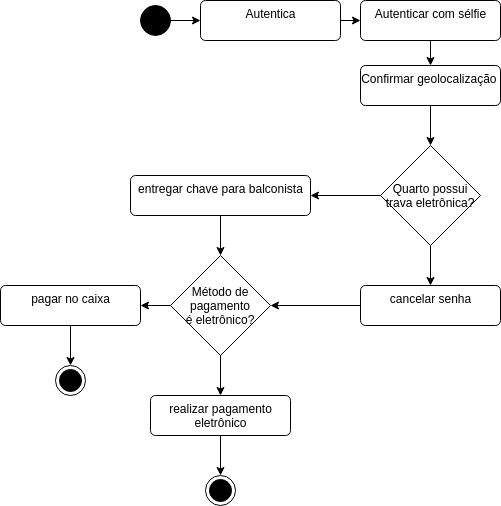

The diagram above was exported from draw.io. Its source (the exported page's mxGraphModel, read from the mxfile embedded in the PNG):
<mxGraphModel dx="588" dy="461" grid="1" gridSize="10" guides="1" tooltips="1" connect="1" arrows="1" fold="1" page="1" pageScale="1" pageWidth="827" pageHeight="1169" math="0" shadow="0">
  <root>
    <mxCell id="0" />
    <mxCell id="1" parent="0" />
    <mxCell id="2" style="edgeStyle=none;html=1;" edge="1" parent="1" source="3" target="5">
      <mxGeometry relative="1" as="geometry" />
    </mxCell>
    <mxCell id="3" value="" style="ellipse;fillColor=strokeColor;" vertex="1" parent="1">
      <mxGeometry x="180" y="50" width="30" height="30" as="geometry" />
    </mxCell>
    <mxCell id="4" style="edgeStyle=none;html=1;" edge="1" parent="1" source="5" target="7">
      <mxGeometry relative="1" as="geometry" />
    </mxCell>
    <mxCell id="5" value="Autentica" style="html=1;align=center;verticalAlign=top;rounded=1;absoluteArcSize=1;arcSize=10;dashed=0;fillColor=none;" vertex="1" parent="1">
      <mxGeometry x="240" y="45" width="140" height="40" as="geometry" />
    </mxCell>
    <mxCell id="6" style="edgeStyle=none;html=1;" edge="1" parent="1" source="7" target="9">
      <mxGeometry relative="1" as="geometry" />
    </mxCell>
    <mxCell id="7" value="Autenticar com sélfie" style="html=1;align=center;verticalAlign=top;rounded=1;absoluteArcSize=1;arcSize=10;dashed=0;fillColor=none;" vertex="1" parent="1">
      <mxGeometry x="400" y="45" width="140" height="40" as="geometry" />
    </mxCell>
    <mxCell id="8" style="edgeStyle=none;html=1;entryX=0.5;entryY=0;entryDx=0;entryDy=0;" edge="1" parent="1" source="9" target="12">
      <mxGeometry relative="1" as="geometry" />
    </mxCell>
    <mxCell id="9" value="Confirmar geolocalização&amp;nbsp;" style="html=1;align=center;verticalAlign=top;rounded=1;absoluteArcSize=1;arcSize=10;dashed=0;fillColor=none;" vertex="1" parent="1">
      <mxGeometry x="400" y="110" width="140" height="40" as="geometry" />
    </mxCell>
    <mxCell id="10" style="edgeStyle=none;html=1;" edge="1" parent="1" source="12" target="16">
      <mxGeometry relative="1" as="geometry" />
    </mxCell>
    <mxCell id="11" style="edgeStyle=none;html=1;" edge="1" parent="1" source="12" target="14">
      <mxGeometry relative="1" as="geometry" />
    </mxCell>
    <mxCell id="12" value="Quarto possui&#10;trava eletrônica?" style="rhombus;" vertex="1" parent="1">
      <mxGeometry x="420" y="190" width="100" height="100" as="geometry" />
    </mxCell>
    <mxCell id="20" style="edgeStyle=none;html=1;entryX=1;entryY=0.5;entryDx=0;entryDy=0;" edge="1" parent="1" source="14" target="18">
      <mxGeometry relative="1" as="geometry" />
    </mxCell>
    <mxCell id="14" value="cancelar senha" style="html=1;align=center;verticalAlign=top;rounded=1;absoluteArcSize=1;arcSize=10;dashed=0;fillColor=none;" vertex="1" parent="1">
      <mxGeometry x="400" y="330" width="140" height="40" as="geometry" />
    </mxCell>
    <mxCell id="19" style="edgeStyle=none;html=1;" edge="1" parent="1" source="16" target="18">
      <mxGeometry relative="1" as="geometry" />
    </mxCell>
    <mxCell id="16" value="entregar chave para balconista" style="html=1;align=center;verticalAlign=top;rounded=1;absoluteArcSize=1;arcSize=10;dashed=0;fillColor=none;" vertex="1" parent="1">
      <mxGeometry x="170" y="220" width="180" height="40" as="geometry" />
    </mxCell>
    <mxCell id="22" style="edgeStyle=none;html=1;" edge="1" parent="1" source="18" target="21">
      <mxGeometry relative="1" as="geometry" />
    </mxCell>
    <mxCell id="24" style="edgeStyle=none;html=1;" edge="1" parent="1" source="18" target="23">
      <mxGeometry relative="1" as="geometry" />
    </mxCell>
    <mxCell id="18" value="Método de &#10;pagamento &#10;é eletrônico?" style="rhombus;" vertex="1" parent="1">
      <mxGeometry x="210" y="300" width="100" height="100" as="geometry" />
    </mxCell>
    <mxCell id="28" style="edgeStyle=none;html=1;" edge="1" parent="1" source="21" target="25">
      <mxGeometry relative="1" as="geometry" />
    </mxCell>
    <mxCell id="21" value="realizar pagamento&lt;br&gt;eletrônico" style="html=1;align=center;verticalAlign=top;rounded=1;absoluteArcSize=1;arcSize=10;dashed=0;fillColor=none;" vertex="1" parent="1">
      <mxGeometry x="190" y="440" width="140" height="40" as="geometry" />
    </mxCell>
    <mxCell id="27" style="edgeStyle=none;html=1;" edge="1" parent="1" source="23" target="26">
      <mxGeometry relative="1" as="geometry" />
    </mxCell>
    <mxCell id="23" value="pagar no caixa" style="html=1;align=center;verticalAlign=top;rounded=1;absoluteArcSize=1;arcSize=10;dashed=0;fillColor=none;" vertex="1" parent="1">
      <mxGeometry x="40" y="330" width="140" height="40" as="geometry" />
    </mxCell>
    <mxCell id="25" value="" style="ellipse;html=1;shape=endState;fillColor=strokeColor;" vertex="1" parent="1">
      <mxGeometry x="245" y="520" width="30" height="30" as="geometry" />
    </mxCell>
    <mxCell id="26" value="" style="ellipse;html=1;shape=endState;fillColor=strokeColor;" vertex="1" parent="1">
      <mxGeometry x="95" y="410" width="30" height="30" as="geometry" />
    </mxCell>
  </root>
</mxGraphModel>